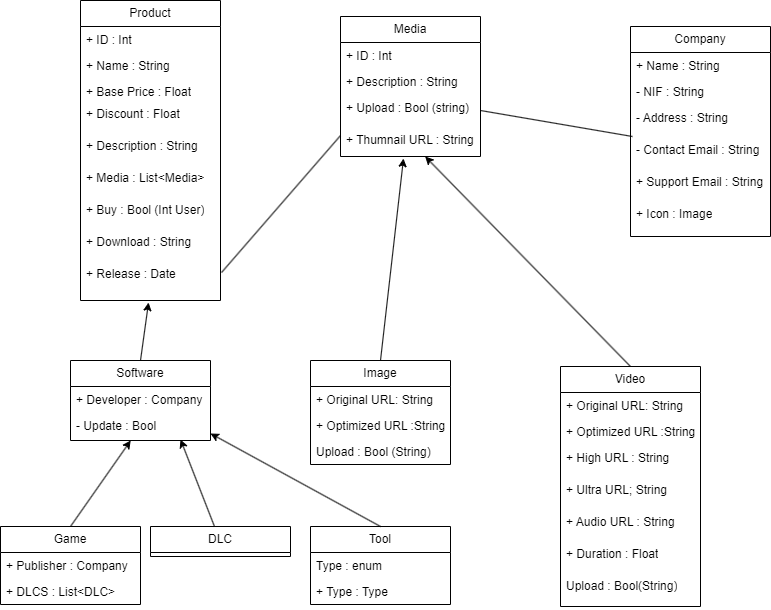

The diagram above was exported from draw.io. Its source (the exported page's mxGraphModel, read from the mxfile embedded in the PNG):
<mxGraphModel dx="1674" dy="1965" grid="1" gridSize="10" guides="1" tooltips="1" connect="1" arrows="1" fold="1" page="1" pageScale="1" pageWidth="827" pageHeight="1169" math="0" shadow="0">
  <root>
    <mxCell id="0" />
    <mxCell id="1" parent="0" />
    <mxCell id="B7Ocvop9q2q46Gba46XB-7" value="Product" style="swimlane;fontStyle=0;childLayout=stackLayout;horizontal=1;startSize=26;fillColor=none;horizontalStack=0;resizeParent=1;resizeParentMax=0;resizeLast=0;collapsible=1;marginBottom=0;whiteSpace=wrap;html=1;" vertex="1" parent="1">
      <mxGeometry x="90" y="-1136" width="140" height="300" as="geometry" />
    </mxCell>
    <mxCell id="B7Ocvop9q2q46Gba46XB-8" value="+ ID : Int&amp;nbsp;" style="text;strokeColor=none;fillColor=none;align=left;verticalAlign=top;spacingLeft=4;spacingRight=4;overflow=hidden;rotatable=0;points=[[0,0.5],[1,0.5]];portConstraint=eastwest;whiteSpace=wrap;html=1;" vertex="1" parent="B7Ocvop9q2q46Gba46XB-7">
      <mxGeometry y="26" width="140" height="26" as="geometry" />
    </mxCell>
    <mxCell id="B7Ocvop9q2q46Gba46XB-9" value="+ Name : String" style="text;strokeColor=none;fillColor=none;align=left;verticalAlign=top;spacingLeft=4;spacingRight=4;overflow=hidden;rotatable=0;points=[[0,0.5],[1,0.5]];portConstraint=eastwest;whiteSpace=wrap;html=1;" vertex="1" parent="B7Ocvop9q2q46Gba46XB-7">
      <mxGeometry y="52" width="140" height="26" as="geometry" />
    </mxCell>
    <mxCell id="B7Ocvop9q2q46Gba46XB-62" value="+ Base Price : Float" style="text;strokeColor=none;fillColor=none;align=left;verticalAlign=top;spacingLeft=4;spacingRight=4;overflow=hidden;rotatable=0;points=[[0,0.5],[1,0.5]];portConstraint=eastwest;whiteSpace=wrap;html=1;" vertex="1" parent="B7Ocvop9q2q46Gba46XB-7">
      <mxGeometry y="78" width="140" height="22" as="geometry" />
    </mxCell>
    <mxCell id="B7Ocvop9q2q46Gba46XB-61" value="+ Discount : Float" style="text;strokeColor=none;fillColor=none;align=left;verticalAlign=top;spacingLeft=4;spacingRight=4;overflow=hidden;rotatable=0;points=[[0,0.5],[1,0.5]];portConstraint=eastwest;whiteSpace=wrap;html=1;" vertex="1" parent="B7Ocvop9q2q46Gba46XB-7">
      <mxGeometry y="100" width="140" height="32" as="geometry" />
    </mxCell>
    <mxCell id="B7Ocvop9q2q46Gba46XB-60" value="+ Description : String" style="text;strokeColor=none;fillColor=none;align=left;verticalAlign=top;spacingLeft=4;spacingRight=4;overflow=hidden;rotatable=0;points=[[0,0.5],[1,0.5]];portConstraint=eastwest;whiteSpace=wrap;html=1;" vertex="1" parent="B7Ocvop9q2q46Gba46XB-7">
      <mxGeometry y="132" width="140" height="32" as="geometry" />
    </mxCell>
    <mxCell id="B7Ocvop9q2q46Gba46XB-80" value="+ Media : List&amp;lt;Media&amp;gt;" style="text;strokeColor=none;fillColor=none;align=left;verticalAlign=top;spacingLeft=4;spacingRight=4;overflow=hidden;rotatable=0;points=[[0,0.5],[1,0.5]];portConstraint=eastwest;whiteSpace=wrap;html=1;" vertex="1" parent="B7Ocvop9q2q46Gba46XB-7">
      <mxGeometry y="164" width="140" height="32" as="geometry" />
    </mxCell>
    <mxCell id="B7Ocvop9q2q46Gba46XB-79" value="+ Buy : Bool (Int User)" style="text;strokeColor=none;fillColor=none;align=left;verticalAlign=top;spacingLeft=4;spacingRight=4;overflow=hidden;rotatable=0;points=[[0,0.5],[1,0.5]];portConstraint=eastwest;whiteSpace=wrap;html=1;" vertex="1" parent="B7Ocvop9q2q46Gba46XB-7">
      <mxGeometry y="196" width="140" height="32" as="geometry" />
    </mxCell>
    <mxCell id="B7Ocvop9q2q46Gba46XB-78" value="+ Download : String" style="text;strokeColor=none;fillColor=none;align=left;verticalAlign=top;spacingLeft=4;spacingRight=4;overflow=hidden;rotatable=0;points=[[0,0.5],[1,0.5]];portConstraint=eastwest;whiteSpace=wrap;html=1;" vertex="1" parent="B7Ocvop9q2q46Gba46XB-7">
      <mxGeometry y="228" width="140" height="32" as="geometry" />
    </mxCell>
    <mxCell id="B7Ocvop9q2q46Gba46XB-10" value="+ Release : Date" style="text;strokeColor=none;fillColor=none;align=left;verticalAlign=top;spacingLeft=4;spacingRight=4;overflow=hidden;rotatable=0;points=[[0,0.5],[1,0.5]];portConstraint=eastwest;whiteSpace=wrap;html=1;" vertex="1" parent="B7Ocvop9q2q46Gba46XB-7">
      <mxGeometry y="260" width="140" height="40" as="geometry" />
    </mxCell>
    <mxCell id="B7Ocvop9q2q46Gba46XB-11" value="Media" style="swimlane;fontStyle=0;childLayout=stackLayout;horizontal=1;startSize=26;fillColor=none;horizontalStack=0;resizeParent=1;resizeParentMax=0;resizeLast=0;collapsible=1;marginBottom=0;whiteSpace=wrap;html=1;" vertex="1" parent="1">
      <mxGeometry x="350" y="-1120" width="140" height="140" as="geometry" />
    </mxCell>
    <mxCell id="B7Ocvop9q2q46Gba46XB-12" value="+ ID : Int" style="text;strokeColor=none;fillColor=none;align=left;verticalAlign=top;spacingLeft=4;spacingRight=4;overflow=hidden;rotatable=0;points=[[0,0.5],[1,0.5]];portConstraint=eastwest;whiteSpace=wrap;html=1;" vertex="1" parent="B7Ocvop9q2q46Gba46XB-11">
      <mxGeometry y="26" width="140" height="26" as="geometry" />
    </mxCell>
    <mxCell id="B7Ocvop9q2q46Gba46XB-13" value="+ Description : String" style="text;strokeColor=none;fillColor=none;align=left;verticalAlign=top;spacingLeft=4;spacingRight=4;overflow=hidden;rotatable=0;points=[[0,0.5],[1,0.5]];portConstraint=eastwest;whiteSpace=wrap;html=1;" vertex="1" parent="B7Ocvop9q2q46Gba46XB-11">
      <mxGeometry y="52" width="140" height="26" as="geometry" />
    </mxCell>
    <mxCell id="B7Ocvop9q2q46Gba46XB-73" value="+ Upload : Bool (string)" style="text;strokeColor=none;fillColor=none;align=left;verticalAlign=top;spacingLeft=4;spacingRight=4;overflow=hidden;rotatable=0;points=[[0,0.5],[1,0.5]];portConstraint=eastwest;whiteSpace=wrap;html=1;" vertex="1" parent="B7Ocvop9q2q46Gba46XB-11">
      <mxGeometry y="78" width="140" height="32" as="geometry" />
    </mxCell>
    <mxCell id="B7Ocvop9q2q46Gba46XB-14" value="+ Thumnail URL : String" style="text;strokeColor=none;fillColor=none;align=left;verticalAlign=top;spacingLeft=4;spacingRight=4;overflow=hidden;rotatable=0;points=[[0,0.5],[1,0.5]];portConstraint=eastwest;whiteSpace=wrap;html=1;" vertex="1" parent="B7Ocvop9q2q46Gba46XB-11">
      <mxGeometry y="110" width="140" height="30" as="geometry" />
    </mxCell>
    <mxCell id="B7Ocvop9q2q46Gba46XB-15" value="Company" style="swimlane;fontStyle=0;childLayout=stackLayout;horizontal=1;startSize=26;fillColor=none;horizontalStack=0;resizeParent=1;resizeParentMax=0;resizeLast=0;collapsible=1;marginBottom=0;whiteSpace=wrap;html=1;" vertex="1" parent="1">
      <mxGeometry x="640" y="-1110" width="140" height="210" as="geometry">
        <mxRectangle x="640" y="-1110" width="90" height="30" as="alternateBounds" />
      </mxGeometry>
    </mxCell>
    <mxCell id="B7Ocvop9q2q46Gba46XB-16" value="+ Name : String" style="text;strokeColor=none;fillColor=none;align=left;verticalAlign=top;spacingLeft=4;spacingRight=4;overflow=hidden;rotatable=0;points=[[0,0.5],[1,0.5]];portConstraint=eastwest;whiteSpace=wrap;html=1;" vertex="1" parent="B7Ocvop9q2q46Gba46XB-15">
      <mxGeometry y="26" width="140" height="26" as="geometry" />
    </mxCell>
    <mxCell id="B7Ocvop9q2q46Gba46XB-17" value="- NIF : String" style="text;strokeColor=none;fillColor=none;align=left;verticalAlign=top;spacingLeft=4;spacingRight=4;overflow=hidden;rotatable=0;points=[[0,0.5],[1,0.5]];portConstraint=eastwest;whiteSpace=wrap;html=1;" vertex="1" parent="B7Ocvop9q2q46Gba46XB-15">
      <mxGeometry y="52" width="140" height="26" as="geometry" />
    </mxCell>
    <mxCell id="B7Ocvop9q2q46Gba46XB-70" value="- Address : String&lt;span style=&quot;white-space: pre;&quot;&gt; &lt;/span&gt;" style="text;strokeColor=none;fillColor=none;align=left;verticalAlign=top;spacingLeft=4;spacingRight=4;overflow=hidden;rotatable=0;points=[[0,0.5],[1,0.5]];portConstraint=eastwest;whiteSpace=wrap;html=1;" vertex="1" parent="B7Ocvop9q2q46Gba46XB-15">
      <mxGeometry y="78" width="140" height="32" as="geometry" />
    </mxCell>
    <mxCell id="B7Ocvop9q2q46Gba46XB-71" value="- Contact Email : String" style="text;strokeColor=none;fillColor=none;align=left;verticalAlign=top;spacingLeft=4;spacingRight=4;overflow=hidden;rotatable=0;points=[[0,0.5],[1,0.5]];portConstraint=eastwest;whiteSpace=wrap;html=1;" vertex="1" parent="B7Ocvop9q2q46Gba46XB-15">
      <mxGeometry y="110" width="140" height="32" as="geometry" />
    </mxCell>
    <mxCell id="B7Ocvop9q2q46Gba46XB-72" value="+ Support Email : String" style="text;strokeColor=none;fillColor=none;align=left;verticalAlign=top;spacingLeft=4;spacingRight=4;overflow=hidden;rotatable=0;points=[[0,0.5],[1,0.5]];portConstraint=eastwest;whiteSpace=wrap;html=1;" vertex="1" parent="B7Ocvop9q2q46Gba46XB-15">
      <mxGeometry y="142" width="140" height="32" as="geometry" />
    </mxCell>
    <mxCell id="B7Ocvop9q2q46Gba46XB-18" value="+ Icon : Image" style="text;strokeColor=none;fillColor=none;align=left;verticalAlign=top;spacingLeft=4;spacingRight=4;overflow=hidden;rotatable=0;points=[[0,0.5],[1,0.5]];portConstraint=eastwest;whiteSpace=wrap;html=1;" vertex="1" parent="B7Ocvop9q2q46Gba46XB-15">
      <mxGeometry y="174" width="140" height="36" as="geometry" />
    </mxCell>
    <mxCell id="B7Ocvop9q2q46Gba46XB-19" value="Software" style="swimlane;fontStyle=0;childLayout=stackLayout;horizontal=1;startSize=26;fillColor=none;horizontalStack=0;resizeParent=1;resizeParentMax=0;resizeLast=0;collapsible=1;marginBottom=0;whiteSpace=wrap;html=1;" vertex="1" parent="1">
      <mxGeometry x="80" y="-776" width="140" height="80" as="geometry" />
    </mxCell>
    <mxCell id="B7Ocvop9q2q46Gba46XB-20" value="+ Developer : Company&amp;nbsp;" style="text;strokeColor=none;fillColor=none;align=left;verticalAlign=top;spacingLeft=4;spacingRight=4;overflow=hidden;rotatable=0;points=[[0,0.5],[1,0.5]];portConstraint=eastwest;whiteSpace=wrap;html=1;" vertex="1" parent="B7Ocvop9q2q46Gba46XB-19">
      <mxGeometry y="26" width="140" height="26" as="geometry" />
    </mxCell>
    <mxCell id="B7Ocvop9q2q46Gba46XB-21" value="- Update : Bool" style="text;strokeColor=none;fillColor=none;align=left;verticalAlign=top;spacingLeft=4;spacingRight=4;overflow=hidden;rotatable=0;points=[[0,0.5],[1,0.5]];portConstraint=eastwest;whiteSpace=wrap;html=1;" vertex="1" parent="B7Ocvop9q2q46Gba46XB-19">
      <mxGeometry y="52" width="140" height="28" as="geometry" />
    </mxCell>
    <mxCell id="B7Ocvop9q2q46Gba46XB-31" value="Game" style="swimlane;fontStyle=0;childLayout=stackLayout;horizontal=1;startSize=26;fillColor=none;horizontalStack=0;resizeParent=1;resizeParentMax=0;resizeLast=0;collapsible=1;marginBottom=0;whiteSpace=wrap;html=1;" vertex="1" parent="1">
      <mxGeometry x="10" y="-610" width="140" height="78" as="geometry" />
    </mxCell>
    <mxCell id="B7Ocvop9q2q46Gba46XB-32" value="+ Publisher : Company" style="text;strokeColor=none;fillColor=none;align=left;verticalAlign=top;spacingLeft=4;spacingRight=4;overflow=hidden;rotatable=0;points=[[0,0.5],[1,0.5]];portConstraint=eastwest;whiteSpace=wrap;html=1;" vertex="1" parent="B7Ocvop9q2q46Gba46XB-31">
      <mxGeometry y="26" width="140" height="26" as="geometry" />
    </mxCell>
    <mxCell id="B7Ocvop9q2q46Gba46XB-33" value="+ DLCS : List&amp;lt;DLC&amp;gt;" style="text;strokeColor=none;fillColor=none;align=left;verticalAlign=top;spacingLeft=4;spacingRight=4;overflow=hidden;rotatable=0;points=[[0,0.5],[1,0.5]];portConstraint=eastwest;whiteSpace=wrap;html=1;" vertex="1" parent="B7Ocvop9q2q46Gba46XB-31">
      <mxGeometry y="52" width="140" height="26" as="geometry" />
    </mxCell>
    <mxCell id="B7Ocvop9q2q46Gba46XB-35" value="DLC" style="swimlane;fontStyle=0;childLayout=stackLayout;horizontal=1;startSize=26;fillColor=none;horizontalStack=0;resizeParent=1;resizeParentMax=0;resizeLast=0;collapsible=1;marginBottom=0;whiteSpace=wrap;html=1;" vertex="1" parent="1">
      <mxGeometry x="160" y="-610" width="140" height="30" as="geometry" />
    </mxCell>
    <mxCell id="B7Ocvop9q2q46Gba46XB-39" value="Tool" style="swimlane;fontStyle=0;childLayout=stackLayout;horizontal=1;startSize=26;fillColor=none;horizontalStack=0;resizeParent=1;resizeParentMax=0;resizeLast=0;collapsible=1;marginBottom=0;whiteSpace=wrap;html=1;" vertex="1" parent="1">
      <mxGeometry x="320" y="-610" width="140" height="78" as="geometry" />
    </mxCell>
    <mxCell id="B7Ocvop9q2q46Gba46XB-40" value="Type : enum" style="text;strokeColor=none;fillColor=none;align=left;verticalAlign=top;spacingLeft=4;spacingRight=4;overflow=hidden;rotatable=0;points=[[0,0.5],[1,0.5]];portConstraint=eastwest;whiteSpace=wrap;html=1;" vertex="1" parent="B7Ocvop9q2q46Gba46XB-39">
      <mxGeometry y="26" width="140" height="26" as="geometry" />
    </mxCell>
    <mxCell id="B7Ocvop9q2q46Gba46XB-41" value="+ Type : Type" style="text;strokeColor=none;fillColor=none;align=left;verticalAlign=top;spacingLeft=4;spacingRight=4;overflow=hidden;rotatable=0;points=[[0,0.5],[1,0.5]];portConstraint=eastwest;whiteSpace=wrap;html=1;" vertex="1" parent="B7Ocvop9q2q46Gba46XB-39">
      <mxGeometry y="52" width="140" height="26" as="geometry" />
    </mxCell>
    <mxCell id="B7Ocvop9q2q46Gba46XB-46" value="" style="endArrow=none;html=1;rounded=0;exitX=1.007;exitY=0.302;exitDx=0;exitDy=0;exitPerimeter=0;entryX=0;entryY=0.302;entryDx=0;entryDy=0;entryPerimeter=0;" edge="1" parent="1" source="B7Ocvop9q2q46Gba46XB-10" target="B7Ocvop9q2q46Gba46XB-14">
      <mxGeometry width="50" height="50" relative="1" as="geometry">
        <mxPoint x="240" y="-760" as="sourcePoint" />
        <mxPoint x="290" y="-810" as="targetPoint" />
      </mxGeometry>
    </mxCell>
    <mxCell id="B7Ocvop9q2q46Gba46XB-47" value="Image" style="swimlane;fontStyle=0;childLayout=stackLayout;horizontal=1;startSize=26;fillColor=none;horizontalStack=0;resizeParent=1;resizeParentMax=0;resizeLast=0;collapsible=1;marginBottom=0;whiteSpace=wrap;html=1;" vertex="1" parent="1">
      <mxGeometry x="320" y="-776" width="140" height="104" as="geometry" />
    </mxCell>
    <mxCell id="B7Ocvop9q2q46Gba46XB-48" value="+ Original URL: String" style="text;strokeColor=none;fillColor=none;align=left;verticalAlign=top;spacingLeft=4;spacingRight=4;overflow=hidden;rotatable=0;points=[[0,0.5],[1,0.5]];portConstraint=eastwest;whiteSpace=wrap;html=1;" vertex="1" parent="B7Ocvop9q2q46Gba46XB-47">
      <mxGeometry y="26" width="140" height="26" as="geometry" />
    </mxCell>
    <mxCell id="B7Ocvop9q2q46Gba46XB-49" value="+ Optimized URL :String" style="text;strokeColor=none;fillColor=none;align=left;verticalAlign=top;spacingLeft=4;spacingRight=4;overflow=hidden;rotatable=0;points=[[0,0.5],[1,0.5]];portConstraint=eastwest;whiteSpace=wrap;html=1;" vertex="1" parent="B7Ocvop9q2q46Gba46XB-47">
      <mxGeometry y="52" width="140" height="26" as="geometry" />
    </mxCell>
    <mxCell id="B7Ocvop9q2q46Gba46XB-50" value="Upload : Bool (String)" style="text;strokeColor=none;fillColor=none;align=left;verticalAlign=top;spacingLeft=4;spacingRight=4;overflow=hidden;rotatable=0;points=[[0,0.5],[1,0.5]];portConstraint=eastwest;whiteSpace=wrap;html=1;" vertex="1" parent="B7Ocvop9q2q46Gba46XB-47">
      <mxGeometry y="78" width="140" height="26" as="geometry" />
    </mxCell>
    <mxCell id="B7Ocvop9q2q46Gba46XB-51" value="Video" style="swimlane;fontStyle=0;childLayout=stackLayout;horizontal=1;startSize=26;fillColor=none;horizontalStack=0;resizeParent=1;resizeParentMax=0;resizeLast=0;collapsible=1;marginBottom=0;whiteSpace=wrap;html=1;" vertex="1" parent="1">
      <mxGeometry x="570" y="-770" width="140" height="240" as="geometry" />
    </mxCell>
    <mxCell id="B7Ocvop9q2q46Gba46XB-52" value="+ Original URL: String" style="text;strokeColor=none;fillColor=none;align=left;verticalAlign=top;spacingLeft=4;spacingRight=4;overflow=hidden;rotatable=0;points=[[0,0.5],[1,0.5]];portConstraint=eastwest;whiteSpace=wrap;html=1;" vertex="1" parent="B7Ocvop9q2q46Gba46XB-51">
      <mxGeometry y="26" width="140" height="26" as="geometry" />
    </mxCell>
    <mxCell id="B7Ocvop9q2q46Gba46XB-53" value="+ Optimized URL :String" style="text;strokeColor=none;fillColor=none;align=left;verticalAlign=top;spacingLeft=4;spacingRight=4;overflow=hidden;rotatable=0;points=[[0,0.5],[1,0.5]];portConstraint=eastwest;whiteSpace=wrap;html=1;" vertex="1" parent="B7Ocvop9q2q46Gba46XB-51">
      <mxGeometry y="52" width="140" height="26" as="geometry" />
    </mxCell>
    <mxCell id="B7Ocvop9q2q46Gba46XB-77" value="+ High URL : String" style="text;strokeColor=none;fillColor=none;align=left;verticalAlign=top;spacingLeft=4;spacingRight=4;overflow=hidden;rotatable=0;points=[[0,0.5],[1,0.5]];portConstraint=eastwest;whiteSpace=wrap;html=1;" vertex="1" parent="B7Ocvop9q2q46Gba46XB-51">
      <mxGeometry y="78" width="140" height="32" as="geometry" />
    </mxCell>
    <mxCell id="B7Ocvop9q2q46Gba46XB-76" value="+ Ultra URL; String" style="text;strokeColor=none;fillColor=none;align=left;verticalAlign=top;spacingLeft=4;spacingRight=4;overflow=hidden;rotatable=0;points=[[0,0.5],[1,0.5]];portConstraint=eastwest;whiteSpace=wrap;html=1;" vertex="1" parent="B7Ocvop9q2q46Gba46XB-51">
      <mxGeometry y="110" width="140" height="32" as="geometry" />
    </mxCell>
    <mxCell id="B7Ocvop9q2q46Gba46XB-75" value="+ Audio URL : String" style="text;strokeColor=none;fillColor=none;align=left;verticalAlign=top;spacingLeft=4;spacingRight=4;overflow=hidden;rotatable=0;points=[[0,0.5],[1,0.5]];portConstraint=eastwest;whiteSpace=wrap;html=1;" vertex="1" parent="B7Ocvop9q2q46Gba46XB-51">
      <mxGeometry y="142" width="140" height="32" as="geometry" />
    </mxCell>
    <mxCell id="B7Ocvop9q2q46Gba46XB-74" value="+ Duration : Float" style="text;strokeColor=none;fillColor=none;align=left;verticalAlign=top;spacingLeft=4;spacingRight=4;overflow=hidden;rotatable=0;points=[[0,0.5],[1,0.5]];portConstraint=eastwest;whiteSpace=wrap;html=1;" vertex="1" parent="B7Ocvop9q2q46Gba46XB-51">
      <mxGeometry y="174" width="140" height="32" as="geometry" />
    </mxCell>
    <mxCell id="B7Ocvop9q2q46Gba46XB-54" value="Upload : Bool(String)" style="text;strokeColor=none;fillColor=none;align=left;verticalAlign=top;spacingLeft=4;spacingRight=4;overflow=hidden;rotatable=0;points=[[0,0.5],[1,0.5]];portConstraint=eastwest;whiteSpace=wrap;html=1;" vertex="1" parent="B7Ocvop9q2q46Gba46XB-51">
      <mxGeometry y="206" width="140" height="34" as="geometry" />
    </mxCell>
    <mxCell id="B7Ocvop9q2q46Gba46XB-83" value="" style="endArrow=classic;html=1;rounded=0;entryX=0.486;entryY=1.05;entryDx=0;entryDy=0;entryPerimeter=0;exitX=0.5;exitY=0;exitDx=0;exitDy=0;" edge="1" parent="1" source="B7Ocvop9q2q46Gba46XB-19" target="B7Ocvop9q2q46Gba46XB-10">
      <mxGeometry width="50" height="50" relative="1" as="geometry">
        <mxPoint x="140" y="-780" as="sourcePoint" />
        <mxPoint x="190" y="-830" as="targetPoint" />
      </mxGeometry>
    </mxCell>
    <mxCell id="B7Ocvop9q2q46Gba46XB-84" value="" style="endArrow=classic;html=1;rounded=0;entryX=0.45;entryY=1.067;entryDx=0;entryDy=0;entryPerimeter=0;exitX=0.5;exitY=0;exitDx=0;exitDy=0;" edge="1" parent="1" source="B7Ocvop9q2q46Gba46XB-47" target="B7Ocvop9q2q46Gba46XB-14">
      <mxGeometry width="50" height="50" relative="1" as="geometry">
        <mxPoint x="390" y="-810" as="sourcePoint" />
        <mxPoint x="440" y="-860" as="targetPoint" />
      </mxGeometry>
    </mxCell>
    <mxCell id="B7Ocvop9q2q46Gba46XB-85" value="" style="endArrow=classic;html=1;rounded=0;exitX=0.5;exitY=0;exitDx=0;exitDy=0;" edge="1" parent="1" source="B7Ocvop9q2q46Gba46XB-51" target="B7Ocvop9q2q46Gba46XB-14">
      <mxGeometry width="50" height="50" relative="1" as="geometry">
        <mxPoint x="520" y="-820" as="sourcePoint" />
        <mxPoint x="570" y="-870" as="targetPoint" />
      </mxGeometry>
    </mxCell>
    <mxCell id="B7Ocvop9q2q46Gba46XB-86" value="" style="endArrow=classic;html=1;rounded=0;" edge="1" parent="1" target="B7Ocvop9q2q46Gba46XB-21">
      <mxGeometry width="50" height="50" relative="1" as="geometry">
        <mxPoint x="80" y="-610" as="sourcePoint" />
        <mxPoint x="130" y="-660" as="targetPoint" />
      </mxGeometry>
    </mxCell>
    <mxCell id="B7Ocvop9q2q46Gba46XB-87" value="" style="endArrow=classic;html=1;rounded=0;entryX=0.786;entryY=0.964;entryDx=0;entryDy=0;entryPerimeter=0;exitX=0.457;exitY=0;exitDx=0;exitDy=0;exitPerimeter=0;" edge="1" parent="1" source="B7Ocvop9q2q46Gba46XB-35" target="B7Ocvop9q2q46Gba46XB-21">
      <mxGeometry width="50" height="50" relative="1" as="geometry">
        <mxPoint x="190" y="-620" as="sourcePoint" />
        <mxPoint x="240" y="-670" as="targetPoint" />
      </mxGeometry>
    </mxCell>
    <mxCell id="B7Ocvop9q2q46Gba46XB-88" value="" style="endArrow=classic;html=1;rounded=0;entryX=1;entryY=0.75;entryDx=0;entryDy=0;entryPerimeter=0;exitX=0.5;exitY=0;exitDx=0;exitDy=0;" edge="1" parent="1" source="B7Ocvop9q2q46Gba46XB-39" target="B7Ocvop9q2q46Gba46XB-21">
      <mxGeometry width="50" height="50" relative="1" as="geometry">
        <mxPoint x="250" y="-630" as="sourcePoint" />
        <mxPoint x="300" y="-680" as="targetPoint" />
      </mxGeometry>
    </mxCell>
    <mxCell id="B7Ocvop9q2q46Gba46XB-89" value="" style="endArrow=none;html=1;rounded=0;exitX=1;exitY=0.5;exitDx=0;exitDy=0;entryX=0.014;entryY=0;entryDx=0;entryDy=0;entryPerimeter=0;" edge="1" parent="1" source="B7Ocvop9q2q46Gba46XB-73" target="B7Ocvop9q2q46Gba46XB-71">
      <mxGeometry width="50" height="50" relative="1" as="geometry">
        <mxPoint x="530" y="-990" as="sourcePoint" />
        <mxPoint x="580" y="-1040" as="targetPoint" />
      </mxGeometry>
    </mxCell>
  </root>
</mxGraphModel>